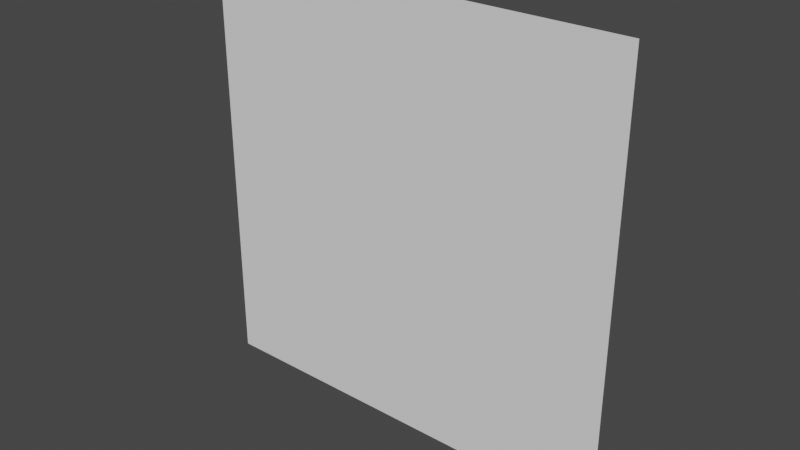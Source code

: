# Source: quad.blend  (saved by Blender 2.91.10; exported with 4.5.12 LTS)
import bpy
from mathutils import Matrix  # noqa: F401  (used for matrix-valued properties, if any)

bpy.ops.wm.read_factory_settings(use_empty=True)
scene = bpy.context.scene
scene.name = 'Scene'

# ---- world
world_world = bpy.data.worlds.new('World'); scene.world = world_world
world_world.use_nodes = True; world_world.node_tree.nodes.clear()
_N = world_world.node_tree.nodes; _L = world_world.node_tree.links
n0 = _N.new('ShaderNodeOutputWorld'); n0.name = 'World Output'; n0.location = (300, 300)
n1 = _N.new('ShaderNodeBackground'); n1.name = 'Background'; n1.location = (10, 300)
n1.inputs[0].default_value = (0.05088, 0.05088, 0.05088, 1.0)
_L.new(n1.outputs[0], n0.inputs[0])
n0.is_active_output = True
world_world.color = (0.05088, 0.05088, 0.05088)
world_world.use_sun_shadow = False
world_world.sun_shadow_jitter_overblur = 0.0

# ---- meshes
me_plane = bpy.data.meshes.new('Plane')
me_plane.from_pydata([(-1.0, -1.0, 0.0), (1.0, -1.0, 0.0), (-1.0, 1.0, 0.0), (1.0, 1.0, 0.0)], [], [(0, 1, 3, 2)])
_uv = me_plane.uv_layers.new(name='UVMap')
_uv.uv.foreach_set('vector', [0.0, 0.0, 1.0, 0.0, 1.0, 1.0, 0.0, 1.0])
me_plane.use_remesh_fix_poles = True
me_plane.use_remesh_preserve_attributes = False
me_plane.use_mirror_vertex_groups = False
me_plane.update()

# ---- objects
ob_plane = bpy.data.objects.new('Plane', me_plane)

# ---- transforms, parenting, visibility, modifiers, constraints
ob_plane.location = (0.0, 0.0, 0.0)
ob_plane.rotation_euler = (1.571, 0.0, 0.0)
ob_plane.lineart.crease_threshold = 0.0

# ---- collection membership
scene.collection.objects.link(ob_plane)

# ---- scene / render settings (as saved in the file)
scene.frame_start = 1; scene.frame_end = 250; scene.frame_set(1)
scene.render.engine = 'BLENDER_EEVEE_NEXT'
scene.cycles.use_denoising = False
scene.cycles.samples = 128
scene.cycles.sampling_pattern = 'TABULATED_SOBOL'
scene.cycles.use_adaptive_sampling = False
scene.cycles.use_light_tree = False
scene.view_settings.view_transform = 'Filmic'
bpy.context.view_layer.update()

# ---- added for rendering (the .blend has no active camera and no usable light): camera, sun
cam_auto = bpy.data.cameras.new('AutoCamera')
cam_auto.lens = 50.0
cam_auto.sensor_width = 36.0
cam_auto.clip_end = 1000.0
ob_auto_camera = bpy.data.objects.new('AutoCamera', cam_auto)
scene.collection.objects.link(ob_auto_camera)
ob_auto_camera.location = (2.61693, -3.14032, 2.09354)
ob_auto_camera.rotation_euler = (1.09748, -7.21219e-08, 0.694738)
scene.camera = ob_auto_camera
light_auto_sun = bpy.data.lights.new('AutoSun', 'SUN')
light_auto_sun.energy = 3.0
light_auto_sun.angle = 0.0523599
ob_auto_sun = bpy.data.objects.new('AutoSun', light_auto_sun)
scene.collection.objects.link(ob_auto_sun)
ob_auto_sun.rotation_euler = (0.872665, 0.174533, 0.523599)
bpy.context.view_layer.update()
